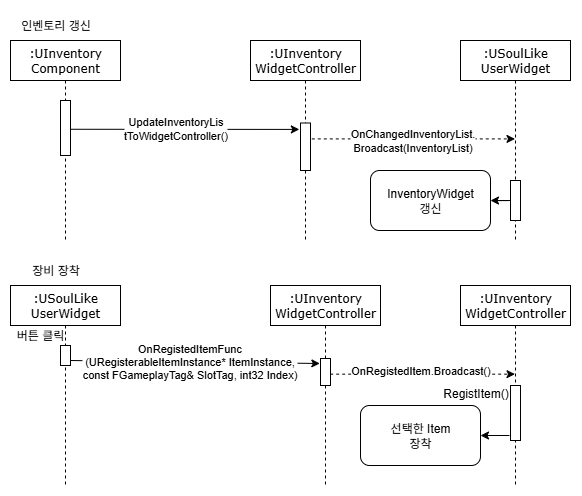

The diagram above was exported from draw.io. Its source (the exported page's mxGraphModel, read from the mxfile embedded in the PNG):
<mxGraphModel dx="1964" dy="455" grid="1" gridSize="10" guides="1" tooltips="1" connect="1" arrows="1" fold="1" page="1" pageScale="1" pageWidth="1100" pageHeight="850" background="none" math="0" shadow="0" adaptiveColors="none">
  <root>
    <mxCell id="0" />
    <mxCell id="1" parent="0" />
    <mxCell id="IGBPdkuS499FesZqTZAy-1" value=":UInventory&lt;div&gt;Component&lt;/div&gt;" style="shape=umlLifeline;perimeter=lifelinePerimeter;whiteSpace=wrap;html=1;container=1;collapsible=0;recursiveResize=0;outlineConnect=0;rounded=0;shadow=0;comic=0;labelBackgroundColor=none;strokeWidth=1;fontFamily=Verdana;fontSize=12;align=center;" vertex="1" parent="1">
      <mxGeometry x="-720" y="80" width="110" height="200" as="geometry" />
    </mxCell>
    <mxCell id="IGBPdkuS499FesZqTZAy-2" value="" style="html=1;points=[];perimeter=orthogonalPerimeter;rounded=0;shadow=0;comic=0;labelBackgroundColor=none;strokeWidth=1;fontFamily=Verdana;fontSize=12;align=center;" vertex="1" parent="IGBPdkuS499FesZqTZAy-1">
      <mxGeometry x="50" y="60" width="10" height="55" as="geometry" />
    </mxCell>
    <mxCell id="IGBPdkuS499FesZqTZAy-3" value="&lt;div&gt;:USoulLike&lt;/div&gt;&lt;div&gt;UserWidget&lt;/div&gt;" style="shape=umlLifeline;perimeter=lifelinePerimeter;whiteSpace=wrap;html=1;container=1;collapsible=0;recursiveResize=0;outlineConnect=0;rounded=0;shadow=0;comic=0;labelBackgroundColor=none;strokeWidth=1;fontFamily=Verdana;fontSize=12;align=center;" vertex="1" parent="1">
      <mxGeometry x="-270" y="80" width="110" height="200" as="geometry" />
    </mxCell>
    <mxCell id="IGBPdkuS499FesZqTZAy-4" value="" style="html=1;points=[];perimeter=orthogonalPerimeter;rounded=0;shadow=0;comic=0;labelBackgroundColor=none;strokeWidth=1;fontFamily=Verdana;fontSize=12;align=center;" vertex="1" parent="IGBPdkuS499FesZqTZAy-3">
      <mxGeometry x="50" y="140" width="10" height="40" as="geometry" />
    </mxCell>
    <mxCell id="IGBPdkuS499FesZqTZAy-5" value=":UInventory&lt;div&gt;WidgetController&lt;br&gt;&lt;/div&gt;" style="shape=umlLifeline;perimeter=lifelinePerimeter;whiteSpace=wrap;html=1;container=1;collapsible=0;recursiveResize=0;outlineConnect=0;rounded=0;shadow=0;comic=0;labelBackgroundColor=none;strokeWidth=1;fontFamily=Verdana;fontSize=12;align=center;" vertex="1" parent="1">
      <mxGeometry x="-480" y="80" width="110" height="200" as="geometry" />
    </mxCell>
    <mxCell id="IGBPdkuS499FesZqTZAy-6" value="" style="html=1;points=[];perimeter=orthogonalPerimeter;rounded=0;shadow=0;comic=0;labelBackgroundColor=none;strokeWidth=1;fontFamily=Verdana;fontSize=12;align=center;" vertex="1" parent="IGBPdkuS499FesZqTZAy-5">
      <mxGeometry x="50" y="82.5" width="10" height="47.5" as="geometry" />
    </mxCell>
    <mxCell id="IGBPdkuS499FesZqTZAy-7" value="" style="endArrow=classic;html=1;exitX=0.983;exitY=0.523;exitDx=0;exitDy=0;exitPerimeter=0;entryX=-0.117;entryY=0.135;entryDx=0;entryDy=0;entryPerimeter=0;" edge="1" parent="1" source="IGBPdkuS499FesZqTZAy-2" target="IGBPdkuS499FesZqTZAy-6">
      <mxGeometry width="50" height="50" relative="1" as="geometry">
        <mxPoint x="-630" y="230" as="sourcePoint" />
        <mxPoint x="-530" y="169" as="targetPoint" />
      </mxGeometry>
    </mxCell>
    <mxCell id="IGBPdkuS499FesZqTZAy-8" value="UpdateInventoryLis&lt;div&gt;tToWidgetController()&lt;/div&gt;" style="edgeLabel;html=1;align=center;verticalAlign=middle;resizable=0;points=[];" vertex="1" connectable="0" parent="IGBPdkuS499FesZqTZAy-7">
      <mxGeometry x="-0.4161" y="-1" relative="1" as="geometry">
        <mxPoint x="38" y="-2" as="offset" />
      </mxGeometry>
    </mxCell>
    <mxCell id="IGBPdkuS499FesZqTZAy-9" value="" style="endArrow=classic;html=1;dashed=1;exitX=1.129;exitY=0.335;exitDx=0;exitDy=0;exitPerimeter=0;" edge="1" parent="1" source="IGBPdkuS499FesZqTZAy-6" target="IGBPdkuS499FesZqTZAy-3">
      <mxGeometry width="50" height="50" relative="1" as="geometry">
        <mxPoint x="-469.76" y="179" as="sourcePoint" />
        <mxPoint x="-379.76" y="180" as="targetPoint" />
      </mxGeometry>
    </mxCell>
    <mxCell id="IGBPdkuS499FesZqTZAy-10" value="OnChangedInventoryList.&lt;div&gt;Broadcast(InventoryList)&lt;/div&gt;" style="edgeLabel;html=1;align=center;verticalAlign=middle;resizable=0;points=[];" vertex="1" connectable="0" parent="IGBPdkuS499FesZqTZAy-9">
      <mxGeometry x="-0.438" y="1" relative="1" as="geometry">
        <mxPoint x="43" y="2" as="offset" />
      </mxGeometry>
    </mxCell>
    <mxCell id="IGBPdkuS499FesZqTZAy-13" value="InventoryWidget&lt;div&gt;갱신&lt;/div&gt;" style="rounded=1;whiteSpace=wrap;html=1;" vertex="1" parent="1">
      <mxGeometry x="-360" y="210" width="120" height="60" as="geometry" />
    </mxCell>
    <mxCell id="IGBPdkuS499FesZqTZAy-14" style="edgeStyle=orthogonalEdgeStyle;orthogonalLoop=1;jettySize=auto;html=1;" edge="1" parent="1" source="IGBPdkuS499FesZqTZAy-4" target="IGBPdkuS499FesZqTZAy-13">
      <mxGeometry relative="1" as="geometry" />
    </mxCell>
    <mxCell id="IGBPdkuS499FesZqTZAy-15" value="&lt;div&gt;:USoulLike&lt;/div&gt;&lt;div&gt;UserWidget&lt;/div&gt;" style="shape=umlLifeline;perimeter=lifelinePerimeter;whiteSpace=wrap;html=1;container=1;collapsible=0;recursiveResize=0;outlineConnect=0;rounded=0;shadow=0;comic=0;labelBackgroundColor=none;strokeWidth=1;fontFamily=Verdana;fontSize=12;align=center;" vertex="1" parent="1">
      <mxGeometry x="-720" y="325" width="110" height="200" as="geometry" />
    </mxCell>
    <mxCell id="IGBPdkuS499FesZqTZAy-16" value="" style="html=1;points=[];perimeter=orthogonalPerimeter;rounded=0;shadow=0;comic=0;labelBackgroundColor=none;strokeWidth=1;fontFamily=Verdana;fontSize=12;align=center;" vertex="1" parent="IGBPdkuS499FesZqTZAy-15">
      <mxGeometry x="50" y="60" width="10" height="20" as="geometry" />
    </mxCell>
    <mxCell id="IGBPdkuS499FesZqTZAy-25" value="" style="endArrow=classic;html=1;entryX=-0.067;entryY=0.185;entryDx=0;entryDy=0;entryPerimeter=0;" edge="1" parent="IGBPdkuS499FesZqTZAy-15" target="IGBPdkuS499FesZqTZAy-18">
      <mxGeometry width="50" height="50" relative="1" as="geometry">
        <mxPoint x="60" y="75" as="sourcePoint" />
        <mxPoint x="164.5" y="75" as="targetPoint" />
      </mxGeometry>
    </mxCell>
    <mxCell id="IGBPdkuS499FesZqTZAy-26" value="OnRegistedItemFunc&lt;div&gt;(URegisterableItemInstance*&amp;nbsp;&lt;span style=&quot;background-color: light-dark(#ffffff, var(--ge-dark-color, #121212)); color: light-dark(rgb(0, 0, 0), rgb(255, 255, 255));&quot;&gt;ItemInstance,&lt;/span&gt;&lt;/div&gt;&lt;div&gt;&lt;span style=&quot;background-color: light-dark(#ffffff, var(--ge-dark-color, #121212)); color: light-dark(rgb(0, 0, 0), rgb(255, 255, 255));&quot;&gt;const FGameplayTag&amp;amp; SlotTag, int32 Index)&lt;/span&gt;&lt;/div&gt;" style="edgeLabel;html=1;align=center;verticalAlign=middle;resizable=0;points=[];" vertex="1" connectable="0" parent="IGBPdkuS499FesZqTZAy-25">
      <mxGeometry x="-0.3224" y="2" relative="1" as="geometry">
        <mxPoint x="34" y="2" as="offset" />
      </mxGeometry>
    </mxCell>
    <mxCell id="IGBPdkuS499FesZqTZAy-21" value="버튼 클릭" style="text;html=1;align=center;verticalAlign=middle;whiteSpace=wrap;rounded=0;" vertex="1" parent="IGBPdkuS499FesZqTZAy-15">
      <mxGeometry y="35" width="60" height="30" as="geometry" />
    </mxCell>
    <mxCell id="IGBPdkuS499FesZqTZAy-17" value="&lt;div&gt;:UInventory&lt;/div&gt;&lt;div&gt;WidgetController&lt;/div&gt;" style="shape=umlLifeline;perimeter=lifelinePerimeter;whiteSpace=wrap;html=1;container=1;collapsible=0;recursiveResize=0;outlineConnect=0;rounded=0;shadow=0;comic=0;labelBackgroundColor=none;strokeWidth=1;fontFamily=Verdana;fontSize=12;align=center;" vertex="1" parent="1">
      <mxGeometry x="-460" y="325" width="110" height="200" as="geometry" />
    </mxCell>
    <mxCell id="IGBPdkuS499FesZqTZAy-18" value="" style="html=1;points=[];perimeter=orthogonalPerimeter;rounded=0;shadow=0;comic=0;labelBackgroundColor=none;strokeWidth=1;fontFamily=Verdana;fontSize=12;align=center;" vertex="1" parent="IGBPdkuS499FesZqTZAy-17">
      <mxGeometry x="50" y="73" width="10" height="27" as="geometry" />
    </mxCell>
    <mxCell id="IGBPdkuS499FesZqTZAy-19" value="&lt;div&gt;:UInventory&lt;/div&gt;&lt;div&gt;WidgetController&lt;/div&gt;" style="shape=umlLifeline;perimeter=lifelinePerimeter;whiteSpace=wrap;html=1;container=1;collapsible=0;recursiveResize=0;outlineConnect=0;rounded=0;shadow=0;comic=0;labelBackgroundColor=none;strokeWidth=1;fontFamily=Verdana;fontSize=12;align=center;" vertex="1" parent="1">
      <mxGeometry x="-270" y="325" width="110" height="200" as="geometry" />
    </mxCell>
    <mxCell id="IGBPdkuS499FesZqTZAy-20" value="" style="html=1;points=[];perimeter=orthogonalPerimeter;rounded=0;shadow=0;comic=0;labelBackgroundColor=none;strokeWidth=1;fontFamily=Verdana;fontSize=12;align=center;" vertex="1" parent="IGBPdkuS499FesZqTZAy-19">
      <mxGeometry x="50" y="100" width="10" height="55" as="geometry" />
    </mxCell>
    <mxCell id="IGBPdkuS499FesZqTZAy-31" value="RegistItem()" style="text;html=1;align=center;verticalAlign=middle;resizable=0;points=[];autosize=1;strokeColor=none;fillColor=none;" vertex="1" parent="IGBPdkuS499FesZqTZAy-19">
      <mxGeometry x="-30" y="93" width="90" height="30" as="geometry" />
    </mxCell>
    <mxCell id="IGBPdkuS499FesZqTZAy-23" value="인벤토리 갱신" style="text;html=1;align=center;verticalAlign=middle;resizable=0;points=[];autosize=1;strokeColor=none;fillColor=none;" vertex="1" parent="1">
      <mxGeometry x="-720" y="50" width="90" height="30" as="geometry" />
    </mxCell>
    <mxCell id="IGBPdkuS499FesZqTZAy-24" value="장비 장착" style="text;html=1;align=center;verticalAlign=middle;resizable=0;points=[];autosize=1;strokeColor=none;fillColor=none;" vertex="1" parent="1">
      <mxGeometry x="-710" y="295" width="70" height="30" as="geometry" />
    </mxCell>
    <mxCell id="IGBPdkuS499FesZqTZAy-27" value="" style="endArrow=classic;html=1;exitX=0.967;exitY=0.58;exitDx=0;exitDy=0;exitPerimeter=0;dashed=1;" edge="1" parent="1" source="IGBPdkuS499FesZqTZAy-18" target="IGBPdkuS499FesZqTZAy-19">
      <mxGeometry width="50" height="50" relative="1" as="geometry">
        <mxPoint x="-390" y="420.00000000000006" as="sourcePoint" />
        <mxPoint x="-291" y="420.67" as="targetPoint" />
      </mxGeometry>
    </mxCell>
    <mxCell id="IGBPdkuS499FesZqTZAy-28" value="OnRegistedItem&lt;span style=&quot;background-color: light-dark(#ffffff, var(--ge-dark-color, #121212)); color: light-dark(rgb(0, 0, 0), rgb(255, 255, 255));&quot;&gt;.Broadcast()&lt;/span&gt;" style="edgeLabel;html=1;align=center;verticalAlign=middle;resizable=0;points=[];" vertex="1" connectable="0" parent="IGBPdkuS499FesZqTZAy-27">
      <mxGeometry x="-0.4463" relative="1" as="geometry">
        <mxPoint x="39" y="-4" as="offset" />
      </mxGeometry>
    </mxCell>
    <mxCell id="IGBPdkuS499FesZqTZAy-29" value="선택한 Item&lt;div&gt;장착&lt;/div&gt;" style="rounded=1;whiteSpace=wrap;html=1;" vertex="1" parent="1">
      <mxGeometry x="-370" y="445" width="120" height="60" as="geometry" />
    </mxCell>
    <mxCell id="IGBPdkuS499FesZqTZAy-30" value="" style="endArrow=classic;html=1;entryX=1;entryY=0.5;entryDx=0;entryDy=0;exitX=-0.1;exitY=0.909;exitDx=0;exitDy=0;exitPerimeter=0;" edge="1" parent="1" source="IGBPdkuS499FesZqTZAy-20" target="IGBPdkuS499FesZqTZAy-29">
      <mxGeometry width="50" height="50" relative="1" as="geometry">
        <mxPoint x="-160" y="510" as="sourcePoint" />
        <mxPoint x="-110" y="460" as="targetPoint" />
      </mxGeometry>
    </mxCell>
  </root>
</mxGraphModel>